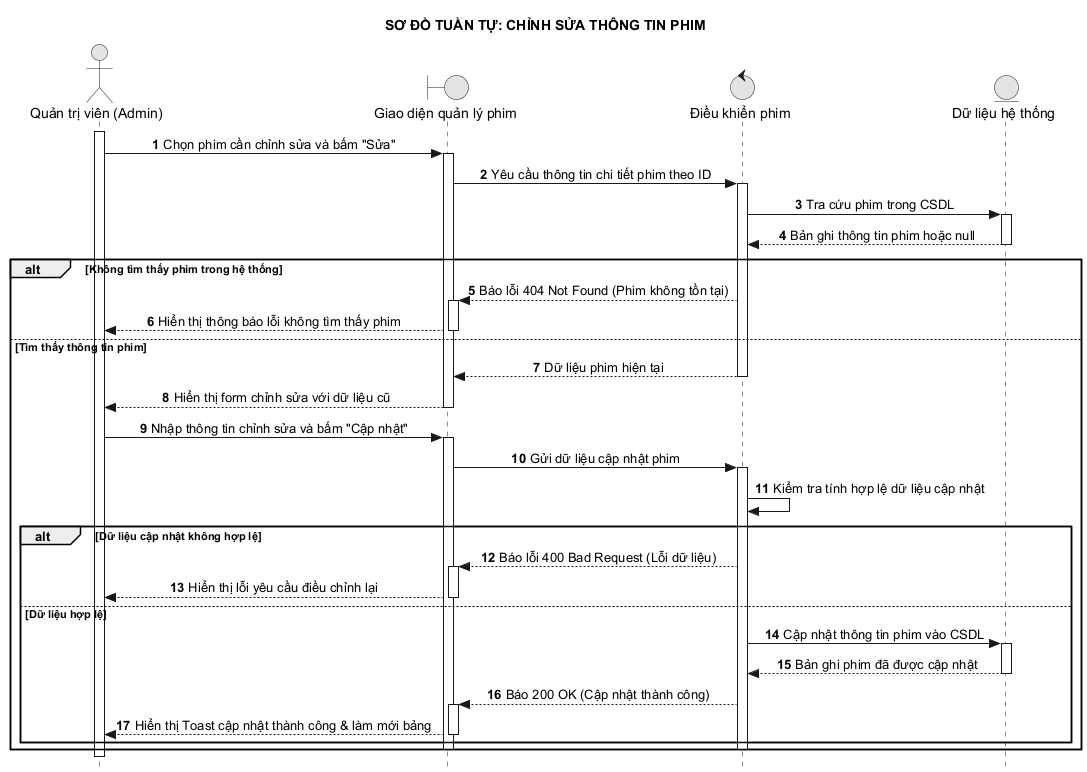

The diagram above was rendered by PlantUML. Its source (embedded in the PNG):
@startuml 23_sua_phim
hide footbox
autonumber
skinparam style strictuml
skinparam monochrome true
skinparam defaultTextAlignment center
skinparam shadowing false
title SƠ ĐỒ TUẦN TỰ: CHỈNH SỬA THÔNG TIN PHIM

actor "Quản trị viên (Admin)" as A
boundary "Giao diện quản lý phim" as UI
control "Điều khiển phim" as C
entity "Dữ liệu hệ thống" as DB

activate A
A -> UI: Chọn phim cần chỉnh sửa và bấm "Sửa"
activate UI
UI -> C: Yêu cầu thông tin chi tiết phim theo ID
activate C
C -> DB: Tra cứu phim trong CSDL
activate DB
DB --> C: Bản ghi thông tin phim hoặc null
deactivate DB

alt Không tìm thấy phim trong hệ thống
    C --> UI: Báo lỗi 404 Not Found (Phim không tồn tại)
    activate UI
    UI --> A: Hiển thị thông báo lỗi không tìm thấy phim
    deactivate UI
else Tìm thấy thông tin phim
    C --> UI: Dữ liệu phim hiện tại
    deactivate C
    UI --> A: Hiển thị form chỉnh sửa với dữ liệu cũ
    deactivate UI
    
    A -> UI: Nhập thông tin chỉnh sửa và bấm "Cập nhật"
    activate UI
    UI -> C: Gửi dữ liệu cập nhật phim
    activate C
    C -> C: Kiểm tra tính hợp lệ dữ liệu cập nhật
    
    alt Dữ liệu cập nhật không hợp lệ
        C --> UI: Báo lỗi 400 Bad Request (Lỗi dữ liệu)
        activate UI
        UI --> A: Hiển thị lỗi yêu cầu điều chỉnh lại
        deactivate UI
    else Dữ liệu hợp lệ
        C -> DB: Cập nhật thông tin phim vào CSDL
        activate DB
        DB --> C: Bản ghi phim đã được cập nhật
        deactivate DB
        C --> UI: Báo 200 OK (Cập nhật thành công)
        activate UI
        UI --> A: Hiển thị Toast cập nhật thành công & làm mới bảng
        deactivate UI
    end
    deactivate C
    deactivate UI
end
deactivate A
@enduml